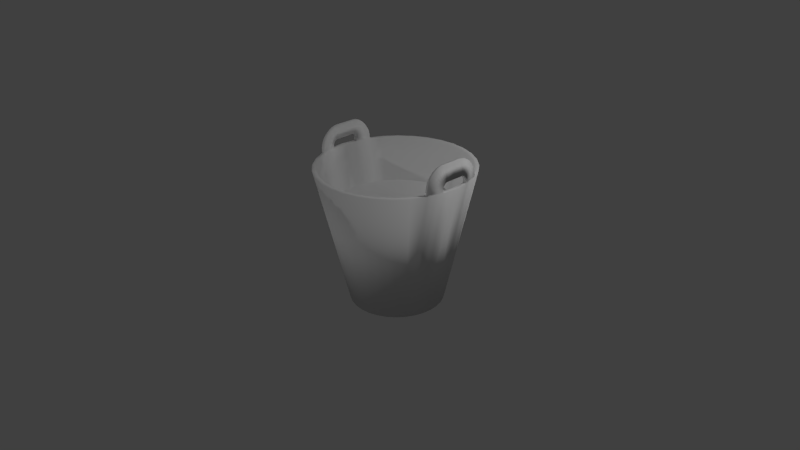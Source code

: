 # Source: BaldeAreia.blend  (saved by Blender 2.68.0; exported with 4.5.12 LTS)
import bpy
from mathutils import Matrix  # noqa: F401  (used for matrix-valued properties, if any)

bpy.ops.wm.read_factory_settings(use_empty=True)
scene = bpy.context.scene
scene.name = 'Scene'

# ---- collections
col_collection_1 = bpy.data.collections.new('Collection 1'); scene.collection.children.link(col_collection_1)

# ---- materials (node trees are filled in below, after node groups)
mat_material = bpy.data.materials.new('Material')
mat_material.alpha_threshold = 0.0
mat_material.use_transparent_shadow = False
mat_material.roughness = 0.5
mat_material.specular_intensity = 0.1354
mat_material.line_color = (0.0, 0.0, 0.0, 1.0)

# ---- material node trees

# ---- world
world_world = bpy.data.worlds.new('World'); scene.world = world_world
world_world.color = (0.05088, 0.05088, 0.05088)
world_world.use_sun_shadow = False
world_world.sun_shadow_jitter_overblur = 0.0
world_world.cycles.sampling_method = 'MANUAL'
world_world.cycles.sample_map_resolution = 256

# ---- cameras
cam_camera = bpy.data.cameras.new('Camera')
cam_camera.clip_end = 100.0
cam_camera.lens = 35.0
cam_camera.sensor_width = 32.0
cam_camera.sensor_height = 18.0
cam_camera.ortho_scale = 7.314
cam_camera.dof.focus_distance = 0.0
cam_camera.dof.aperture_fstop = 128.0

# ---- lights
light_lamp_002 = bpy.data.lights.new('Lamp.002', 'POINT')
light_lamp_002.transmission_factor = 0.0
light_lamp_002.cutoff_distance = 30.0
light_lamp_002.energy = 100.0
light_lamp_002.shadow_buffer_clip_start = 1.001
light_lamp_002.shadow_soft_size = 0.1
light_lamp_002.shadow_maximum_resolution = 0.006
light_lamp_002.use_absolute_resolution = True
light_lamp_002.cycles.use_multiple_importance_sampling = False
light_lamp_001 = bpy.data.lights.new('Lamp.001', 'POINT')
light_lamp_001.transmission_factor = 0.0
light_lamp_001.cutoff_distance = 30.0
light_lamp_001.energy = 100.0
light_lamp_001.shadow_buffer_clip_start = 1.001
light_lamp_001.shadow_soft_size = 0.1
light_lamp_001.shadow_maximum_resolution = 0.006
light_lamp_001.use_absolute_resolution = True
light_lamp_001.cycles.use_multiple_importance_sampling = False
light_lamp = bpy.data.lights.new('Lamp', 'POINT')
light_lamp.transmission_factor = 0.0
light_lamp.cutoff_distance = 30.0
light_lamp.energy = 100.0
light_lamp.shadow_buffer_clip_start = 1.001
light_lamp.shadow_soft_size = 0.1
light_lamp.shadow_maximum_resolution = 0.006
light_lamp.use_absolute_resolution = True
light_lamp.cycles.use_multiple_importance_sampling = False

# ---- meshes
me_cube_002 = bpy.data.meshes.new('Cube.002')
me_cube_002.from_pydata([(-0.4129, -0.6025, 2.206), (-0.4129, 0.6025, 2.206), (0.4129, 0.6025, 2.206), (0.4129, -0.6025, 2.206), (-0.5332, -0.2594, 2.206), (-0.5332, 0.2594, 2.206), (0.5332, 0.2594, 2.206), (0.5332, -0.2594, 2.206), (-0.1777, 0.7781, 2.206), (0.1777, 0.7781, 2.206), (0.1777, -0.7781, 2.206), (-0.1777, -0.7781, 2.206), (0.1098, -0.1602, 2.206), (-0.1098, -0.1602, 2.206), (0.1098, 0.1602, 2.206), (-0.1098, 0.1602, 2.206), (0.0, 0.82, 2.206), (0.0, -0.82, 2.206), (0.0, -0.1602, 2.206), (0.0, 0.1602, 2.206), (-0.5619, 0.0, 2.206), (0.5619, 0.0, 2.206), (0.1098, 0.0, 2.206), (-0.1098, 1.49e-08, 2.206), (0.0, 0.0, 2.206), (-0.3966, 0.5788, 2.006), (-0.3966, -0.5788, 2.006), (0.3966, 0.5788, 2.006), (0.3966, -0.5788, 2.006), (-0.498, -0.2422, 1.948), (-0.498, 0.2422, 1.948), (0.498, 0.2422, 1.948), (0.498, -0.2422, 1.948), (-0.1672, 0.732, 2.006), (0.1672, 0.732, 2.006), (0.1672, -0.732, 2.006), (-0.1672, -0.732, 2.006), (0.0, 0.7685, 2.006), (0.0, -0.7685, 2.006), (-0.5231, -1.144e-09, 1.948), (0.5231, 1.144e-09, 1.948)], [], [(15, 8, 1, 5), (11, 13, 4, 0), (23, 15, 5, 20), (6, 2, 9, 14), (19, 16, 8, 15), (3, 7, 12, 10), (17, 18, 13, 11), (21, 6, 14, 22), (24, 19, 15, 23), (14, 9, 16, 19), (10, 12, 18, 17), (22, 14, 19, 24), (13, 23, 20, 4), (7, 21, 22, 12), (18, 24, 23, 13), (12, 22, 24, 18), (5, 1, 25, 30), (9, 2, 27, 34), (7, 3, 28, 32), (11, 0, 26, 36), (0, 4, 29, 26), (20, 5, 30, 39), (2, 6, 31, 27), (21, 7, 32, 40), (1, 8, 33, 25), (16, 9, 34, 37), (3, 10, 35, 28), (17, 11, 36, 38), (8, 16, 37, 33), (10, 17, 38, 35), (4, 20, 39, 29), (6, 21, 40, 31)])
_uv = me_cube_002.uv_layers.new(name='UV_BalancaBalde')
_uv.uv.foreach_set('vector', [0.2745, 0.6474, 0.3895, 0.663, 0.3577, 0.7289, 0.2943, 0.7639, 0.1004, 0.6709, 0.215, 0.649, 0.198, 0.7665, 0.1338, 0.735, 0.2447, 0.6482, 0.2745, 0.6474, 0.2943, 0.7639, 0.2463, 0.7732, 0.2907, 0.4691, 0.3548, 0.5006, 0.3883, 0.5647, 0.2737, 0.5866, 0.2741, 0.617, 0.3966, 0.6137, 0.3895, 0.663, 0.2745, 0.6474, 0.131, 0.5067, 0.1944, 0.4717, 0.2142, 0.5883, 0.09923, 0.5726, 0.09205, 0.622, 0.2146, 0.6186, 0.215, 0.649, 0.1004, 0.6709, 0.2424, 0.4625, 0.2907, 0.4691, 0.2737, 0.5866, 0.244, 0.5875, 0.2443, 0.6178, 0.2741, 0.617, 0.2745, 0.6474, 0.2447, 0.6482, 0.2737, 0.5866, 0.3883, 0.5647, 0.3966, 0.6137, 0.2741, 0.617, 0.09923, 0.5726, 0.2142, 0.5883, 0.2146, 0.6186, 0.09205, 0.622, 0.244, 0.5875, 0.2737, 0.5866, 0.2741, 0.617, 0.2443, 0.6178, 0.215, 0.649, 0.2447, 0.6482, 0.2463, 0.7732, 0.198, 0.7665, 0.1944, 0.4717, 0.2424, 0.4625, 0.244, 0.5875, 0.2142, 0.5883, 0.2146, 0.6186, 0.2443, 0.6178, 0.2447, 0.6482, 0.215, 0.649, 0.2142, 0.5883, 0.244, 0.5875, 0.2443, 0.6178, 0.2146, 0.6186, 0.2963, 0.4973, 0.3512, 0.5377, 0.3263, 0.5622, 0.2805, 0.5452, 0.3726, 0.6645, 0.3432, 0.7144, 0.3199, 0.687, 0.3425, 0.6519, 0.1879, 0.7447, 0.1338, 0.702, 0.1592, 0.6773, 0.2048, 0.6975, 0.1118, 0.5762, 0.1414, 0.5272, 0.164, 0.5549, 0.1415, 0.5887, 0.1414, 0.5272, 0.1993, 0.4925, 0.2118, 0.5415, 0.164, 0.5549, 0.2481, 0.4857, 0.2963, 0.4973, 0.2805, 0.5452, 0.2461, 0.5391, 0.3432, 0.7144, 0.2857, 0.7504, 0.2729, 0.7015, 0.3199, 0.687, 0.2365, 0.7574, 0.1879, 0.7447, 0.2048, 0.6975, 0.2388, 0.7038, 0.3512, 0.5377, 0.3761, 0.5908, 0.3451, 0.5994, 0.3263, 0.5622, 0.3793, 0.6279, 0.3726, 0.6645, 0.3425, 0.6519, 0.3487, 0.6259, 0.1338, 0.702, 0.1086, 0.6491, 0.1394, 0.6402, 0.1592, 0.6773, 0.1052, 0.6123, 0.1118, 0.5762, 0.1415, 0.5887, 0.1355, 0.6141, 0.3761, 0.5908, 0.3793, 0.6279, 0.3487, 0.6259, 0.3451, 0.5994, 0.1086, 0.6491, 0.1052, 0.6123, 0.1355, 0.6141, 0.1394, 0.6402, 0.1993, 0.4925, 0.2481, 0.4857, 0.2461, 0.5391, 0.2118, 0.5415, 0.2857, 0.7504, 0.2365, 0.7574, 0.2388, 0.7038, 0.2729, 0.7015])
me_cube_002.materials.append(mat_material)
me_cube_002.use_remesh_preserve_volume = False
me_cube_002.use_remesh_preserve_attributes = False
me_cube_002.use_mirror_vertex_groups = False
me_cube_002.update()
me_cube_001 = bpy.data.meshes.new('Cube.001')
me_cube_001.from_pydata([(-0.6256, -0.2133, 3.708), (-0.6646, -0.1492, 3.392), (-0.07282, -0.5892, 0.01904), (-0.1262, -0.9808, 3.189), (-0.1501, -0.555, 0.01904), (-0.2548, -0.9239, 3.189), (-0.2212, -0.4995, 0.01904), (-0.3732, -0.8315, 3.189), (-0.2836, -0.4248, 0.01904), (-0.4771, -0.7071, 3.189), (-0.3348, -0.3337, 0.01904), (-0.5623, -0.5556, 3.189), (-0.3728, -0.2299, 0.01904), (-0.6256, -0.3827, 3.189), (-0.3963, -0.1172, 0.01904), (-0.6646, -0.1951, 3.189), (-0.5911, -0.2062, 3.673), (-0.628, -0.1455, 3.374), (-0.628, -0.1529, 3.363), (-0.5911, -0.2416, 3.639), (-0.6646, -0.1582, 3.38), (-0.6256, -0.252, 3.671), (-0.6256, -0.2969, 3.607), (-0.6646, -0.1764, 3.349), (-0.5911, -0.2835, 3.578), (-0.628, -0.1695, 3.335), (-0.628, -0.1777, 3.313), (-0.5911, -0.3135, 3.518), (-0.6646, -0.1858, 3.325), (-0.6256, -0.3295, 3.542), (-0.6256, -0.3548, 3.469), (-0.1189, -0.9273, 3.189), (-0.2404, -0.8735, 3.189), (-0.3525, -0.7861, 3.189), (-0.4506, -0.6685, 3.189), (-0.5312, -0.5253, 3.189), (-0.5911, -0.3618, 3.189), (-0.628, -0.1844, 3.189), (-0.6646, -0.1924, 3.3), (-0.5911, -0.3368, 3.45), (-0.628, -0.1832, 3.291), (-0.628, -0.1854, 3.272), (-0.5911, -0.352, 3.381), (-0.6646, -0.1954, 3.279), (-0.6256, -0.3717, 3.394), (-0.6256, -0.3811, 3.313), (-0.6256, -0.1294, 3.742), (-0.6646, -0.1294, 3.406), (-0.5911, -0.1294, 3.705), (-0.628, -0.1294, 3.387), (-0.628, -0.1386, 3.381), (-0.5911, -0.1694, 3.694), (-0.6646, -0.1404, 3.4), (-0.6256, -0.173, 3.731), (-0.06469, -0.5295, 0.06339), (-0.1341, -0.4988, 0.06339), (-0.1981, -0.4489, 0.06339), (-0.2541, -0.3817, 0.06339), (-0.3001, -0.2999, 0.06339), (-0.3343, -0.2066, 0.06339), (-0.3554, -0.1053, 0.06339), (-0.6646, -0.1964, 3.255), (-0.5911, -0.3606, 3.307), (-0.628, -0.1859, 3.252), (-0.628, -0.1844, 3.234), (-0.5911, -0.3618, 3.234), (-0.6646, -0.1951, 3.234), (-0.6256, -0.3827, 3.234), (0.6406, -0.2133, 3.708), (0.6796, -0.1492, 3.392), (0.007487, -0.6007, 0.01904), (0.007487, -1.0, 3.189), (0.0878, -0.5892, 0.01904), (0.1412, -0.9808, 3.189), (0.165, -0.555, 0.01904), (0.2697, -0.9239, 3.189), (0.2362, -0.4995, 0.01904), (0.3882, -0.8315, 3.189), (0.2986, -0.4248, 0.01904), (0.4921, -0.7071, 3.189), (0.3498, -0.3337, 0.01904), (0.5773, -0.5556, 3.189), (0.3878, -0.2299, 0.01904), (0.6406, -0.3827, 3.189), (0.4112, -0.1172, 0.01904), (0.6796, -0.1951, 3.189), (0.6061, -0.2062, 3.673), (0.6429, -0.1455, 3.374), (0.6429, -0.1529, 3.363), (0.6061, -0.2416, 3.639), (0.6796, -0.1582, 3.38), (0.6406, -0.252, 3.671), (0.6406, -0.2969, 3.607), (0.6796, -0.1764, 3.349), (0.6061, -0.2835, 3.578), (0.6429, -0.1695, 3.335), (0.6429, -0.1777, 3.313), (0.6061, -0.3135, 3.518), (0.6796, -0.1858, 3.325), (0.6406, -0.3295, 3.542), (0.6406, -0.3548, 3.469), (0.007487, -0.9454, 3.189), (0.1339, -0.9273, 3.189), (0.2554, -0.8735, 3.189), (0.3674, -0.7861, 3.189), (0.4656, -0.6685, 3.189), (0.5462, -0.5253, 3.189), (0.6061, -0.3618, 3.189), (0.6429, -0.1844, 3.189), (0.6796, -0.1924, 3.3), (0.6061, -0.3368, 3.45), (0.6429, -0.1832, 3.291), (0.6429, -0.1854, 3.272), (0.6061, -0.352, 3.381), (0.6796, -0.1954, 3.279), (0.6406, -0.3717, 3.394), (0.6406, -0.3811, 3.313), (0.6406, -0.1294, 3.742), (0.6796, -0.1294, 3.406), (0.6061, -0.1294, 3.705), (0.6429, -0.1294, 3.387), (0.6429, -0.1386, 3.381), (0.6061, -0.1694, 3.694), (0.6796, -0.1404, 3.4), (0.6406, -0.173, 3.731), (0.007487, -0.5399, 0.06339), (0.07966, -0.5295, 0.06339), (0.1491, -0.4988, 0.06339), (0.213, -0.4489, 0.06339), (0.2691, -0.3817, 0.06339), (0.3151, -0.2999, 0.06339), (0.3493, -0.2066, 0.06339), (0.3703, -0.1053, 0.06339), (0.6796, -0.1964, 3.255), (0.6061, -0.3606, 3.307), (0.6429, -0.1859, 3.252), (0.6429, -0.1844, 3.234), (0.6061, -0.3618, 3.234), (0.6796, -0.1951, 3.234), (0.6406, -0.3827, 3.234), (-0.6256, 0.2133, 3.708), (-0.6646, 0.1492, 3.392), (-0.07282, 0.5892, 0.01904), (-0.1262, 0.9808, 3.189), (-0.1501, 0.555, 0.01904), (-0.2548, 0.9239, 3.189), (-0.2212, 0.4995, 0.01904), (-0.3732, 0.8315, 3.189), (-0.2836, 0.4248, 0.01904), (-0.4771, 0.7071, 3.189), (-0.3348, 0.3337, 0.01904), (-0.5623, 0.5556, 3.189), (-0.3728, 0.2299, 0.01904), (-0.6256, 0.3827, 3.189), (-0.3963, 0.1172, 0.01904), (-0.6646, 0.1951, 3.189), (-0.4042, 0.0, 0.01904), (-0.6778, 0.0, 3.189), (-0.5911, 0.2062, 3.673), (-0.628, 0.1455, 3.374), (-0.628, 0.1529, 3.363), (-0.5911, 0.2416, 3.639), (-0.6646, 0.1582, 3.38), (-0.6256, 0.252, 3.671), (-0.6256, 0.2969, 3.607), (-0.6646, 0.1764, 3.349), (-0.5911, 0.2835, 3.578), (-0.628, 0.1695, 3.335), (-0.628, 0.1777, 3.313), (-0.5911, 0.3135, 3.518), (-0.6646, 0.1858, 3.325), (-0.6256, 0.3295, 3.542), (-0.6256, 0.3548, 3.469), (-0.1189, 0.9273, 3.189), (-0.2404, 0.8735, 3.189), (-0.3525, 0.7861, 3.189), (-0.4506, 0.6685, 3.189), (-0.5312, 0.5253, 3.189), (-0.5911, 0.3618, 3.189), (-0.628, 0.1844, 3.189), (-0.6404, 0.0, 3.189), (-0.6646, 0.1924, 3.3), (-0.5911, 0.3368, 3.45), (-0.628, 0.1832, 3.291), (-0.628, 0.1854, 3.272), (-0.5911, 0.352, 3.381), (-0.6646, 0.1954, 3.279), (-0.6256, 0.3717, 3.394), (-0.6256, 0.3811, 3.313), (-0.6279, 0.0, 3.387), (-0.5911, 0.0, 3.705), (-0.6646, 0.0, 3.406), (-0.6256, 0.0, 3.742), (-0.6256, 0.1294, 3.742), (-0.6646, 0.1294, 3.406), (-0.5911, 0.1294, 3.705), (-0.628, 0.1294, 3.387), (-0.628, 0.1386, 3.381), (-0.5911, 0.1694, 3.694), (-0.6646, 0.1404, 3.4), (-0.6256, 0.173, 3.731), (-0.06469, 0.5295, 0.06339), (-0.1341, 0.4988, 0.06339), (-0.1981, 0.4489, 0.06339), (-0.2541, 0.3817, 0.06339), (-0.3001, 0.2999, 0.06339), (-0.3343, 0.2066, 0.06339), (-0.3554, 0.1053, 0.06339), (-0.3625, 0.0, 0.06339), (-0.6646, 0.1964, 3.255), (-0.5911, 0.3606, 3.307), (-0.628, 0.1859, 3.252), (-0.628, 0.1844, 3.234), (-0.5911, 0.3618, 3.234), (-0.6646, 0.1951, 3.234), (-0.6256, 0.3827, 3.234), (0.007487, 0.0, 0.01904), (0.007487, 0.0, 0.06339), (0.6406, 0.2133, 3.708), (0.6796, 0.1492, 3.392), (0.007487, 0.6007, 0.01904), (0.007487, 1.0, 3.189), (0.0878, 0.5892, 0.01904), (0.1412, 0.9808, 3.189), (0.165, 0.555, 0.01904), (0.2697, 0.9239, 3.189), (0.2362, 0.4995, 0.01904), (0.3882, 0.8315, 3.189), (0.2986, 0.4248, 0.01904), (0.4921, 0.7071, 3.189), (0.3498, 0.3337, 0.01904), (0.5773, 0.5556, 3.189), (0.3878, 0.2299, 0.01904), (0.6406, 0.3827, 3.189), (0.4112, 0.1172, 0.01904), (0.6796, 0.1951, 3.189), (0.4191, 0.0, 0.01904), (0.6928, 0.0, 3.189), (0.6061, 0.2062, 3.673), (0.6429, 0.1455, 3.374), (0.6429, 0.1529, 3.363), (0.6061, 0.2416, 3.639), (0.6796, 0.1582, 3.38), (0.6406, 0.252, 3.671), (0.6406, 0.2969, 3.607), (0.6796, 0.1764, 3.349), (0.6061, 0.2835, 3.578), (0.6429, 0.1695, 3.335), (0.6429, 0.1777, 3.313), (0.6061, 0.3135, 3.518), (0.6796, 0.1858, 3.325), (0.6406, 0.3295, 3.542), (0.6406, 0.3548, 3.469), (0.007487, 0.9454, 3.189), (0.1339, 0.9273, 3.189), (0.2554, 0.8735, 3.189), (0.3674, 0.7861, 3.189), (0.4656, 0.6685, 3.189), (0.5462, 0.5253, 3.189), (0.6061, 0.3618, 3.189), (0.6429, 0.1844, 3.189), (0.6554, 0.0, 3.189), (0.6796, 0.1924, 3.3), (0.6061, 0.3368, 3.45), (0.6429, 0.1832, 3.291), (0.6429, 0.1854, 3.272), (0.6061, 0.352, 3.381), (0.6796, 0.1954, 3.279), (0.6406, 0.3717, 3.394), (0.6406, 0.3811, 3.313), (0.6429, 0.0, 3.387), (0.6061, 0.0, 3.705), (0.6796, 0.0, 3.406), (0.6406, 0.0, 3.742), (0.6406, 0.1294, 3.742), (0.6796, 0.1294, 3.406), (0.6061, 0.1294, 3.705), (0.6429, 0.1294, 3.387), (0.6429, 0.1386, 3.381), (0.6061, 0.1694, 3.694), (0.6796, 0.1404, 3.4), (0.6406, 0.173, 3.731), (0.007487, 0.5399, 0.06339), (0.07966, 0.5295, 0.06339), (0.1491, 0.4988, 0.06339), (0.213, 0.4489, 0.06339), (0.2691, 0.3817, 0.06339), (0.3151, 0.2999, 0.06339), (0.3493, 0.2066, 0.06339), (0.3703, 0.1053, 0.06339), (0.3774, 0.0, 0.06339), (0.6796, 0.1964, 3.255), (0.6061, 0.3606, 3.307), (0.6429, 0.1859, 3.252), (0.6429, 0.1844, 3.234), (0.6061, 0.3618, 3.234), (0.6796, 0.1951, 3.234), (0.6406, 0.3827, 3.234)], [], [(36, 37, 64, 65), (7, 5, 32, 33), (51, 50, 49, 48), (52, 53, 46, 47), (13, 11, 35, 36), (5, 3, 31, 32), (50, 52, 47, 49), (216, 70, 2), (48, 49, 189, 190), (70, 71, 3, 2), (216, 2, 4), (0, 16, 51, 53), (2, 3, 5, 4), (216, 4, 6), (4, 5, 7, 6), (216, 6, 8), (11, 9, 34, 35), (6, 7, 9, 8), (216, 8, 10), (8, 9, 11, 10), (216, 10, 12), (3, 71, 101, 31), (10, 11, 13, 12), (216, 12, 14), (17, 1, 52, 50), (12, 13, 15, 14), (216, 14, 156), (14, 15, 157, 156), (1, 0, 53, 52), (53, 51, 48, 46), (19, 18, 17, 16), (157, 15, 37, 180), (20, 21, 0, 1), (18, 20, 1, 17), (16, 17, 50, 51), (22, 24, 19, 21), (9, 7, 33, 34), (25, 23, 20, 18), (23, 22, 21, 20), (21, 19, 16, 0), (27, 26, 25, 24), (28, 29, 22, 23), (26, 28, 23, 25), (24, 25, 18, 19), (30, 39, 27, 29), (40, 38, 28, 26), (38, 30, 29, 28), (29, 27, 24, 22), (36, 35, 58, 59), (37, 36, 59, 60), (180, 37, 60, 208), (42, 41, 40, 39), (43, 44, 30, 38), (41, 43, 38, 40), (39, 40, 26, 27), (31, 101, 125, 54), (45, 62, 42, 44), (32, 31, 54, 55), (63, 61, 43, 41), (33, 32, 55, 56), (61, 45, 44, 43), (34, 33, 56, 57), (44, 42, 39, 30), (35, 34, 57, 58), (46, 48, 190, 192), (49, 47, 191, 189), (47, 46, 192, 191), (217, 54, 125), (217, 55, 54), (217, 56, 55), (217, 57, 56), (217, 58, 57), (217, 59, 58), (217, 60, 59), (217, 208, 60), (65, 64, 63, 62), (66, 67, 45, 61), (64, 66, 61, 63), (62, 63, 41, 42), (13, 36, 65, 67), (37, 15, 66, 64), (15, 13, 67, 66), (67, 65, 62, 45), (107, 137, 136, 108), (77, 104, 103, 75), (122, 119, 120, 121), (123, 118, 117, 124), (83, 107, 106, 81), (75, 103, 102, 73), (121, 120, 118, 123), (216, 72, 70), (119, 271, 270, 120), (70, 72, 73, 71), (216, 74, 72), (68, 124, 122, 86), (72, 74, 75, 73), (216, 76, 74), (74, 76, 77, 75), (216, 78, 76), (81, 106, 105, 79), (76, 78, 79, 77), (216, 80, 78), (78, 80, 81, 79), (216, 82, 80), (73, 102, 101, 71), (80, 82, 83, 81), (216, 84, 82), (87, 121, 123, 69), (82, 84, 85, 83), (216, 236, 84), (84, 236, 237, 85), (69, 123, 124, 68), (124, 117, 119, 122), (89, 86, 87, 88), (237, 261, 108, 85), (90, 69, 68, 91), (88, 87, 69, 90), (86, 122, 121, 87), (92, 91, 89, 94), (79, 105, 104, 77), (95, 88, 90, 93), (93, 90, 91, 92), (91, 68, 86, 89), (97, 94, 95, 96), (98, 93, 92, 99), (96, 95, 93, 98), (94, 89, 88, 95), (100, 99, 97, 110), (111, 96, 98, 109), (109, 98, 99, 100), (99, 92, 94, 97), (107, 131, 130, 106), (108, 132, 131, 107), (261, 290, 132, 108), (113, 110, 111, 112), (114, 109, 100, 115), (112, 111, 109, 114), (110, 97, 96, 111), (102, 126, 125, 101), (116, 115, 113, 134), (103, 127, 126, 102), (135, 112, 114, 133), (104, 128, 127, 103), (133, 114, 115, 116), (105, 129, 128, 104), (115, 100, 110, 113), (106, 130, 129, 105), (117, 273, 271, 119), (120, 270, 272, 118), (118, 272, 273, 117), (217, 125, 126), (217, 126, 127), (217, 127, 128), (217, 128, 129), (217, 129, 130), (217, 130, 131), (217, 131, 132), (217, 132, 290), (137, 134, 135, 136), (138, 133, 116, 139), (136, 135, 133, 138), (134, 113, 112, 135), (83, 139, 137, 107), (108, 136, 138, 85), (85, 138, 139, 83), (139, 116, 134, 137), (178, 213, 212, 179), (147, 175, 174, 145), (198, 195, 196, 197), (199, 194, 193, 200), (153, 178, 177, 151), (145, 174, 173, 143), (197, 196, 194, 199), (216, 142, 220), (195, 190, 189, 196), (220, 142, 143, 221), (216, 144, 142), (140, 200, 198, 158), (142, 144, 145, 143), (216, 146, 144), (144, 146, 147, 145), (216, 148, 146), (151, 177, 176, 149), (146, 148, 149, 147), (216, 150, 148), (148, 150, 151, 149), (216, 152, 150), (143, 173, 253, 221), (150, 152, 153, 151), (216, 154, 152), (159, 197, 199, 141), (152, 154, 155, 153), (216, 156, 154), (154, 156, 157, 155), (141, 199, 200, 140), (200, 193, 195, 198), (161, 158, 159, 160), (157, 180, 179, 155), (162, 141, 140, 163), (160, 159, 141, 162), (158, 198, 197, 159), (164, 163, 161, 166), (149, 176, 175, 147), (167, 160, 162, 165), (165, 162, 163, 164), (163, 140, 158, 161), (169, 166, 167, 168), (170, 165, 164, 171), (168, 167, 165, 170), (166, 161, 160, 167), (172, 171, 169, 182), (183, 168, 170, 181), (181, 170, 171, 172), (171, 164, 166, 169), (178, 206, 205, 177), (179, 207, 206, 178), (180, 208, 207, 179), (185, 182, 183, 184), (186, 181, 172, 187), (184, 183, 181, 186), (182, 169, 168, 183), (173, 201, 282, 253), (188, 187, 185, 210), (174, 202, 201, 173), (211, 184, 186, 209), (175, 203, 202, 174), (209, 186, 187, 188), (176, 204, 203, 175), (187, 172, 182, 185), (177, 205, 204, 176), (193, 192, 190, 195), (196, 189, 191, 194), (194, 191, 192, 193), (217, 282, 201), (217, 201, 202), (217, 202, 203), (217, 203, 204), (217, 204, 205), (217, 205, 206), (217, 206, 207), (217, 207, 208), (213, 210, 211, 212), (214, 209, 188, 215), (212, 211, 209, 214), (210, 185, 184, 211), (153, 215, 213, 178), (179, 212, 214, 155), (155, 214, 215, 153), (215, 188, 210, 213), (259, 260, 294, 295), (227, 225, 255, 256), (279, 278, 277, 276), (280, 281, 274, 275), (233, 231, 258, 259), (225, 223, 254, 255), (278, 280, 275, 277), (216, 220, 222), (276, 277, 270, 271), (220, 221, 223, 222), (216, 222, 224), (218, 238, 279, 281), (222, 223, 225, 224), (216, 224, 226), (224, 225, 227, 226), (216, 226, 228), (231, 229, 257, 258), (226, 227, 229, 228), (216, 228, 230), (228, 229, 231, 230), (216, 230, 232), (223, 221, 253, 254), (230, 231, 233, 232), (216, 232, 234), (239, 219, 280, 278), (232, 233, 235, 234), (216, 234, 236), (234, 235, 237, 236), (219, 218, 281, 280), (281, 279, 276, 274), (241, 240, 239, 238), (237, 235, 260, 261), (242, 243, 218, 219), (240, 242, 219, 239), (238, 239, 278, 279), (244, 246, 241, 243), (229, 227, 256, 257), (247, 245, 242, 240), (245, 244, 243, 242), (243, 241, 238, 218), (249, 248, 247, 246), (250, 251, 244, 245), (248, 250, 245, 247), (246, 247, 240, 241), (252, 263, 249, 251), (264, 262, 250, 248), (262, 252, 251, 250), (251, 249, 246, 244), (259, 258, 287, 288), (260, 259, 288, 289), (261, 260, 289, 290), (266, 265, 264, 263), (267, 268, 252, 262), (265, 267, 262, 264), (263, 264, 248, 249), (254, 253, 282, 283), (269, 292, 266, 268), (255, 254, 283, 284), (293, 291, 267, 265), (256, 255, 284, 285), (291, 269, 268, 267), (257, 256, 285, 286), (268, 266, 263, 252), (258, 257, 286, 287), (274, 276, 271, 273), (277, 275, 272, 270), (275, 274, 273, 272), (217, 283, 282), (217, 284, 283), (217, 285, 284), (217, 286, 285), (217, 287, 286), (217, 288, 287), (217, 289, 288), (217, 290, 289), (295, 294, 293, 292), (296, 297, 269, 291), (294, 296, 291, 293), (292, 293, 265, 266), (233, 259, 295, 297), (260, 235, 296, 294), (235, 233, 297, 296), (297, 295, 292, 269)])
me_cube_001.polygons.foreach_set('use_smooth', [True] * 332)
_uv = me_cube_001.uv_layers.new(name='UV_BalancaBalde')
_uv.uv.foreach_set('vector', [0.7856, 0.4281, 0.7385, 0.4312, 0.7381, 0.4251, 0.7852, 0.422, 0.06332, 0.3854, 0.08955, 0.3714, 0.09271, 0.379, 0.06792, 0.3923, 0.7332, 0.3611, 0.7253, 0.4055, 0.723, 0.4048, 0.723, 0.3597, 0.6555, 0.4071, 0.6476, 0.3601, 0.6582, 0.3587, 0.6582, 0.4064, 0.007461, 0.4535, 0.02148, 0.4273, 0.02836, 0.4319, 0.01511, 0.4567, 0.08955, 0.3714, 0.118, 0.3628, 0.1196, 0.3709, 0.09271, 0.379, 0.3837, 0.3871, 0.3832, 0.3731, 0.3866, 0.373, 0.3866, 0.387, 0.178, 0.1381, 0.178, 0.01883, 0.1547, 0.02112, 0.723, 0.3597, 0.723, 0.4048, 0.69, 0.4048, 0.69, 0.3597, 0.4904, 0.001475, 0.4895, 0.3537, 0.46, 0.3539, 0.4609, 0.001659, 0.178, 0.1381, 0.1547, 0.02112, 0.1323, 0.02791, 0.4819, 0.3748, 0.4801, 0.3887, 0.4702, 0.3875, 0.4711, 0.3735, 0.4609, 0.001659, 0.46, 0.3539, 0.4305, 0.3541, 0.4315, 0.001843, 0.178, 0.1381, 0.1323, 0.02791, 0.1117, 0.03893, 0.4315, 0.001843, 0.4305, 0.3541, 0.401, 0.3543, 0.402, 0.002027, 0.178, 0.1381, 0.1117, 0.03893, 0.09363, 0.05377, 0.02148, 0.4273, 0.04034, 0.4043, 0.04619, 0.4101, 0.02836, 0.4319, 0.402, 0.002027, 0.401, 0.3543, 0.3715, 0.3545, 0.3726, 0.002212, 0.178, 0.1381, 0.09363, 0.05377, 0.07879, 0.07185, 0.3726, 0.002212, 0.3715, 0.3545, 0.342, 0.3547, 0.3431, 0.002396, 0.178, 0.1381, 0.07879, 0.07185, 0.06777, 0.09247, 0.118, 0.3628, 0.1476, 0.3599, 0.1476, 0.3681, 0.1196, 0.3709, 0.3431, 0.002396, 0.342, 0.3547, 0.3125, 0.3548, 0.3137, 0.00258, 0.178, 0.1381, 0.06777, 0.09247, 0.06098, 0.1148, 0.3813, 0.3873, 0.3802, 0.3734, 0.3832, 0.3731, 0.3837, 0.3871, 0.3137, 0.00258, 0.3125, 0.3548, 0.2755, 0.3551, 0.2767, 0.002811, 0.178, 0.1381, 0.06098, 0.1148, 0.05869, 0.1381, 0.2767, 0.002811, 0.2755, 0.3551, 0.246, 0.3553, 0.2473, 0.002995, 0.6533, 0.4082, 0.6377, 0.3631, 0.6476, 0.3601, 0.6555, 0.4071, 0.4711, 0.3735, 0.4702, 0.3875, 0.4598, 0.3869, 0.4598, 0.3729, 0.7517, 0.3683, 0.7291, 0.4079, 0.7271, 0.4065, 0.7426, 0.3639, 0.1476, 0.3603, 0.1772, 0.3632, 0.1756, 0.3713, 0.1476, 0.3685, 0.6511, 0.4098, 0.6282, 0.3679, 0.6377, 0.3631, 0.6533, 0.4082, 0.3785, 0.3877, 0.3769, 0.3737, 0.3802, 0.3734, 0.3813, 0.3873, 0.7426, 0.3639, 0.7271, 0.4065, 0.7253, 0.4055, 0.7332, 0.3611, 0.5072, 0.3806, 0.5036, 0.3941, 0.4902, 0.3906, 0.493, 0.3769, 0.04034, 0.4043, 0.06332, 0.3854, 0.06792, 0.3923, 0.04619, 0.4101, 0.3717, 0.3885, 0.3696, 0.3746, 0.3769, 0.3737, 0.3785, 0.3877, 0.6465, 0.4137, 0.617, 0.3763, 0.6282, 0.3679, 0.6511, 0.4098, 0.493, 0.3769, 0.4902, 0.3906, 0.4801, 0.3887, 0.4819, 0.3748, 0.7706, 0.3841, 0.7356, 0.4144, 0.7334, 0.4116, 0.7627, 0.3762, 0.6441, 0.4169, 0.6088, 0.3849, 0.617, 0.3763, 0.6465, 0.4137, 0.3675, 0.3892, 0.3648, 0.3754, 0.3696, 0.3746, 0.3717, 0.3885, 0.7627, 0.3762, 0.7334, 0.4116, 0.7291, 0.4079, 0.7517, 0.3683, 0.5305, 0.3892, 0.5251, 0.4021, 0.5146, 0.3978, 0.5191, 0.3845, 0.3636, 0.39, 0.3603, 0.3762, 0.3648, 0.3754, 0.3675, 0.3892, 0.6424, 0.4202, 0.6022, 0.3945, 0.6088, 0.3849, 0.6441, 0.4169, 0.5191, 0.3845, 0.5146, 0.3978, 0.5036, 0.3941, 0.5072, 0.3806, 0.184, 0.3491, 0.1543, 0.3491, 0.1552, 0.005343, 0.185, 0.005338, 0.2192, 0.3491, 0.184, 0.3491, 0.185, 0.005338, 0.2202, 0.005333, 0.249, 0.3491, 0.2192, 0.3491, 0.2202, 0.005333, 0.2499, 0.005328, 0.7814, 0.4022, 0.7379, 0.4199, 0.7372, 0.4174, 0.777, 0.3931, 0.6415, 0.4231, 0.5976, 0.4044, 0.6022, 0.3945, 0.6424, 0.4202, 0.3605, 0.3907, 0.3567, 0.377, 0.3603, 0.3762, 0.3636, 0.39, 0.777, 0.3931, 0.7372, 0.4174, 0.7356, 0.4144, 0.7706, 0.3841, 0.03534, 0.3492, 0.0056, 0.3492, 0.006505, 0.005367, 0.03625, 0.005362, 0.5512, 0.4001, 0.544, 0.4121, 0.5346, 0.4067, 0.5409, 0.3942, 0.06508, 0.3491, 0.03534, 0.3492, 0.03625, 0.005362, 0.066, 0.005358, 0.3572, 0.3915, 0.3529, 0.378, 0.3567, 0.377, 0.3605, 0.3907, 0.09482, 0.3491, 0.06508, 0.3491, 0.066, 0.005358, 0.09575, 0.005353, 0.641, 0.4263, 0.5946, 0.4152, 0.5976, 0.4044, 0.6415, 0.4231, 0.1246, 0.3491, 0.09482, 0.3491, 0.09575, 0.005353, 0.1255, 0.005348, 0.5409, 0.3942, 0.5346, 0.4067, 0.5251, 0.4021, 0.5305, 0.3892, 0.1543, 0.3491, 0.1246, 0.3491, 0.1255, 0.005348, 0.1552, 0.005343, 0.4598, 0.3729, 0.4598, 0.3869, 0.4266, 0.3869, 0.4266, 0.3729, 0.3866, 0.387, 0.3866, 0.373, 0.4251, 0.373, 0.4251, 0.387, 0.6582, 0.4064, 0.6582, 0.3587, 0.6897, 0.3587, 0.6897, 0.4064, 0.178, 0.1381, 0.1571, 0.03297, 0.178, 0.03091, 0.178, 0.1381, 0.1369, 0.03907, 0.1571, 0.03297, 0.178, 0.1381, 0.1184, 0.04898, 0.1369, 0.03907, 0.178, 0.1381, 0.1022, 0.06231, 0.1184, 0.04898, 0.178, 0.1381, 0.08884, 0.07856, 0.1022, 0.06231, 0.178, 0.1381, 0.07893, 0.09709, 0.08884, 0.07856, 0.178, 0.1381, 0.07283, 0.1172, 0.07893, 0.09709, 0.178, 0.1381, 0.07077, 0.1381, 0.07283, 0.1172, 0.7852, 0.422, 0.7381, 0.4251, 0.7383, 0.4226, 0.7842, 0.4121, 0.6411, 0.4292, 0.5935, 0.4259, 0.5946, 0.4152, 0.641, 0.4263, 0.3544, 0.3924, 0.3496, 0.379, 0.3529, 0.378, 0.3572, 0.3915, 0.7842, 0.4121, 0.7383, 0.4226, 0.7379, 0.4199, 0.7814, 0.4022, 0.566, 0.41, 0.5581, 0.4216, 0.5528, 0.418, 0.5607, 0.4064, 0.3473, 0.3943, 0.3425, 0.3809, 0.3496, 0.379, 0.3544, 0.3924, 0.6407, 0.4353, 0.5931, 0.432, 0.5935, 0.4259, 0.6411, 0.4292, 0.5607, 0.4064, 0.5528, 0.418, 0.544, 0.4121, 0.5512, 0.4001, 0.5946, 0.4292, 0.595, 0.423, 0.642, 0.4261, 0.6415, 0.4324, 0.2319, 0.3854, 0.2273, 0.3923, 0.2025, 0.379, 0.2056, 0.3714, 0.6468, 0.3604, 0.657, 0.359, 0.657, 0.4053, 0.6547, 0.406, 0.7242, 0.4068, 0.7215, 0.4061, 0.7215, 0.3597, 0.7321, 0.3611, 0.2877, 0.4535, 0.2801, 0.4567, 0.2668, 0.4319, 0.2737, 0.4273, 0.2056, 0.3714, 0.2025, 0.379, 0.1756, 0.3709, 0.1772, 0.3628, 0.4666, 0.3871, 0.4638, 0.387, 0.4638, 0.373, 0.4672, 0.3731, 0.178, 0.1381, 0.2012, 0.02112, 0.178, 0.01883, 0.657, 0.359, 0.6899, 0.359, 0.6899, 0.4053, 0.657, 0.4053, 0.4904, 0.001475, 0.5199, 0.001291, 0.519, 0.3536, 0.4895, 0.3537, 0.178, 0.1381, 0.2236, 0.02791, 0.2012, 0.02112, 0.3705, 0.3746, 0.3813, 0.3733, 0.3822, 0.3873, 0.3724, 0.3885, 0.5199, 0.001291, 0.5493, 0.001107, 0.5485, 0.3534, 0.519, 0.3536, 0.178, 0.1381, 0.2442, 0.03893, 0.2236, 0.02791, 0.5493, 0.001107, 0.5788, 0.0009227, 0.578, 0.3532, 0.5485, 0.3534, 0.178, 0.1381, 0.2623, 0.05377, 0.2442, 0.03893, 0.2737, 0.4273, 0.2668, 0.4319, 0.249, 0.4101, 0.2548, 0.4043, 0.5788, 0.0009227, 0.6082, 0.0007386, 0.6076, 0.353, 0.578, 0.3532, 0.178, 0.1381, 0.2772, 0.07185, 0.2623, 0.05377, 0.6082, 0.0007386, 0.6377, 0.0005545, 0.6371, 0.3528, 0.6076, 0.353, 0.178, 0.1381, 0.2882, 0.09247, 0.2772, 0.07185, 0.1772, 0.3628, 0.1756, 0.3709, 0.1476, 0.3681, 0.1476, 0.3599, 0.6377, 0.0005545, 0.6671, 0.0003704, 0.6666, 0.3526, 0.6371, 0.3528, 0.178, 0.1381, 0.295, 0.1148, 0.2882, 0.09247, 0.469, 0.3873, 0.4666, 0.3871, 0.4672, 0.3731, 0.4701, 0.3734, 0.6671, 0.0003704, 0.7041, 0.0001394, 0.7036, 0.3524, 0.6666, 0.3526, 0.178, 0.1381, 0.2973, 0.1381, 0.295, 0.1148, 0.7041, 0.0001394, 0.7335, -4.477e-05, 0.7331, 0.3522, 0.7036, 0.3524, 0.7263, 0.4079, 0.7242, 0.4068, 0.7321, 0.3611, 0.742, 0.3641, 0.3813, 0.3733, 0.3926, 0.3727, 0.3926, 0.3868, 0.3822, 0.3873, 0.6283, 0.3678, 0.6374, 0.3633, 0.6529, 0.407, 0.651, 0.4084, 0.1478, 0.3606, 0.1478, 0.3689, 0.1199, 0.3717, 0.1182, 0.3636, 0.7286, 0.4094, 0.7263, 0.4079, 0.742, 0.3641, 0.7515, 0.3687, 0.4718, 0.3877, 0.469, 0.3873, 0.4701, 0.3734, 0.4734, 0.3737, 0.6374, 0.3633, 0.6468, 0.3604, 0.6547, 0.406, 0.6529, 0.407, 0.3452, 0.3805, 0.3595, 0.3767, 0.3622, 0.3905, 0.3489, 0.394, 0.2548, 0.4043, 0.249, 0.4101, 0.2273, 0.3923, 0.2319, 0.3854, 0.4786, 0.3885, 0.4718, 0.3877, 0.4734, 0.3737, 0.4807, 0.3746, 0.7331, 0.4132, 0.7286, 0.4094, 0.7515, 0.3687, 0.7626, 0.3769, 0.3595, 0.3767, 0.3705, 0.3746, 0.3724, 0.3885, 0.3622, 0.3905, 0.6095, 0.3841, 0.6174, 0.3759, 0.6466, 0.4123, 0.6444, 0.4152, 0.7355, 0.4163, 0.7331, 0.4132, 0.7626, 0.3769, 0.7709, 0.3852, 0.4828, 0.3892, 0.4786, 0.3885, 0.4807, 0.3746, 0.4855, 0.3754, 0.6174, 0.3759, 0.6283, 0.3678, 0.651, 0.4084, 0.6466, 0.4123, 0.3219, 0.3891, 0.3333, 0.3844, 0.3379, 0.3977, 0.3274, 0.402, 0.4868, 0.39, 0.4828, 0.3892, 0.4855, 0.3754, 0.49, 0.3762, 0.7373, 0.4195, 0.7355, 0.4163, 0.7709, 0.3852, 0.7775, 0.3945, 0.3333, 0.3844, 0.3452, 0.3805, 0.3489, 0.394, 0.3379, 0.3977, 0.8006, 0.349, 0.8018, 0.005239, 0.8315, 0.005235, 0.8304, 0.3489, 0.7654, 0.349, 0.7666, 0.005245, 0.8018, 0.005239, 0.8006, 0.349, 0.7357, 0.349, 0.7368, 0.00525, 0.7666, 0.005245, 0.7654, 0.349, 0.5988, 0.4026, 0.6032, 0.3932, 0.6428, 0.4182, 0.6421, 0.4208, 0.7382, 0.4223, 0.7373, 0.4195, 0.7775, 0.3945, 0.7821, 0.4042, 0.4898, 0.3907, 0.4868, 0.39, 0.49, 0.3762, 0.4936, 0.377, 0.6032, 0.3932, 0.6095, 0.3841, 0.6444, 0.4152, 0.6428, 0.4182, 0.9493, 0.3489, 0.9505, 0.005215, 0.9803, 0.005211, 0.979, 0.3489, 0.3013, 0.4, 0.3115, 0.3941, 0.3178, 0.4066, 0.3084, 0.412, 0.9196, 0.3489, 0.9208, 0.00522, 0.9505, 0.005215, 0.9493, 0.3489, 0.4931, 0.3915, 0.4898, 0.3907, 0.4936, 0.377, 0.4974, 0.378, 0.8898, 0.3489, 0.891, 0.005225, 0.9208, 0.00522, 0.9196, 0.3489, 0.7387, 0.4254, 0.7382, 0.4223, 0.7821, 0.4042, 0.785, 0.4146, 0.8601, 0.3489, 0.8613, 0.00523, 0.891, 0.005225, 0.8898, 0.3489, 0.3115, 0.3941, 0.3219, 0.3891, 0.3274, 0.402, 0.3178, 0.4066, 0.8304, 0.3489, 0.8315, 0.005235, 0.8613, 0.00523, 0.8601, 0.3489, 0.3926, 0.3727, 0.4258, 0.3727, 0.4258, 0.3868, 0.3926, 0.3868, 0.4638, 0.387, 0.4252, 0.387, 0.4252, 0.373, 0.4638, 0.373, 0.7215, 0.4061, 0.69, 0.4061, 0.69, 0.3597, 0.7215, 0.3597, 0.178, 0.1381, 0.178, 0.03091, 0.1989, 0.03297, 0.178, 0.1381, 0.1989, 0.03297, 0.219, 0.03907, 0.178, 0.1381, 0.219, 0.03907, 0.2375, 0.04898, 0.178, 0.1381, 0.2375, 0.04898, 0.2538, 0.06231, 0.178, 0.1381, 0.2538, 0.06231, 0.2671, 0.07856, 0.178, 0.1381, 0.2671, 0.07856, 0.277, 0.09709, 0.178, 0.1381, 0.277, 0.09709, 0.2831, 0.1172, 0.178, 0.1381, 0.2831, 0.1172, 0.2852, 0.1381, 0.595, 0.423, 0.596, 0.4128, 0.6418, 0.4236, 0.642, 0.4261, 0.7386, 0.4283, 0.7387, 0.4254, 0.785, 0.4146, 0.7861, 0.4251, 0.496, 0.3924, 0.4931, 0.3915, 0.4974, 0.378, 0.5008, 0.379, 0.596, 0.4128, 0.5988, 0.4026, 0.6421, 0.4208, 0.6418, 0.4236, 0.2865, 0.4099, 0.2918, 0.4063, 0.2997, 0.4179, 0.2944, 0.4215, 0.5031, 0.3943, 0.496, 0.3924, 0.5008, 0.379, 0.5079, 0.3809, 0.739, 0.4342, 0.7386, 0.4283, 0.7861, 0.4251, 0.7866, 0.431, 0.2918, 0.4063, 0.3013, 0.4, 0.3084, 0.412, 0.2997, 0.4179, 0.5944, 0.4281, 0.5948, 0.422, 0.642, 0.4251, 0.6415, 0.4312, 0.2319, 0.3858, 0.2273, 0.3927, 0.2025, 0.3795, 0.2056, 0.3718, 0.6468, 0.3611, 0.657, 0.3597, 0.657, 0.4048, 0.6547, 0.4055, 0.7238, 0.4071, 0.7211, 0.4064, 0.7211, 0.3587, 0.7317, 0.3601, 0.2877, 0.4539, 0.2801, 0.4571, 0.2668, 0.4323, 0.2737, 0.4277, 0.2056, 0.3718, 0.2025, 0.3795, 0.1756, 0.3713, 0.1772, 0.3632, 0.4665, 0.3871, 0.4636, 0.387, 0.4636, 0.373, 0.467, 0.3731, 0.178, 0.1381, 0.1547, 0.2551, 0.178, 0.2574, 0.657, 0.3597, 0.69, 0.3597, 0.69, 0.4048, 0.657, 0.4048, 0.004124, 0.004515, 0.03358, 0.00433, 0.03197, 0.3566, 0.002463, 0.3568, 0.178, 0.1381, 0.1323, 0.2483, 0.1547, 0.2551, 0.3713, 0.3748, 0.3821, 0.3735, 0.3831, 0.3875, 0.3732, 0.3887, 0.03358, 0.00433, 0.06303, 0.004146, 0.06147, 0.3564, 0.03197, 0.3566, 0.178, 0.1381, 0.1117, 0.2373, 0.1323, 0.2483, 0.06303, 0.004146, 0.09249, 0.003962, 0.09097, 0.3562, 0.06147, 0.3564, 0.178, 0.1381, 0.09363, 0.2225, 0.1117, 0.2373, 0.2737, 0.4277, 0.2668, 0.4323, 0.249, 0.4105, 0.2548, 0.4047, 0.09249, 0.003962, 0.1219, 0.003778, 0.1205, 0.356, 0.09097, 0.3562, 0.178, 0.1381, 0.07879, 0.2044, 0.09363, 0.2225, 0.1219, 0.003778, 0.1514, 0.003594, 0.15, 0.3559, 0.1205, 0.356, 0.178, 0.1381, 0.06777, 0.1838, 0.07879, 0.2044, 0.1772, 0.3632, 0.1756, 0.3713, 0.1476, 0.3685, 0.1476, 0.3603, 0.1514, 0.003594, 0.1808, 0.00341, 0.1795, 0.3557, 0.15, 0.3559, 0.178, 0.1381, 0.06098, 0.1614, 0.06777, 0.1838, 0.4689, 0.3873, 0.4665, 0.3871, 0.467, 0.3731, 0.4699, 0.3734, 0.1808, 0.00341, 0.2178, 0.003179, 0.2165, 0.3554, 0.1795, 0.3557, 0.178, 0.1381, 0.05869, 0.1381, 0.06098, 0.1614, 0.2178, 0.003179, 0.2473, 0.002995, 0.246, 0.3553, 0.2165, 0.3554, 0.726, 0.4082, 0.7238, 0.4071, 0.7317, 0.3601, 0.7416, 0.3631, 0.3821, 0.3735, 0.3934, 0.3729, 0.3934, 0.3869, 0.3831, 0.3875, 0.6283, 0.3683, 0.6374, 0.3639, 0.6529, 0.4065, 0.651, 0.4079, 0.1476, 0.3603, 0.1476, 0.3685, 0.1197, 0.3713, 0.118, 0.3632, 0.7282, 0.4098, 0.726, 0.4082, 0.7416, 0.3631, 0.7511, 0.3679, 0.4717, 0.3877, 0.4689, 0.3873, 0.4699, 0.3734, 0.4733, 0.3737, 0.6374, 0.3639, 0.6468, 0.3611, 0.6547, 0.4055, 0.6529, 0.4065, 0.346, 0.3806, 0.3603, 0.3769, 0.3631, 0.3906, 0.3497, 0.3941, 0.2548, 0.4047, 0.249, 0.4105, 0.2273, 0.3927, 0.2319, 0.3858, 0.4784, 0.3885, 0.4717, 0.3877, 0.4733, 0.3737, 0.4806, 0.3746, 0.7328, 0.4137, 0.7282, 0.4098, 0.7511, 0.3679, 0.7623, 0.3763, 0.3603, 0.3769, 0.3713, 0.3748, 0.3732, 0.3887, 0.3631, 0.3906, 0.6094, 0.3841, 0.6174, 0.3762, 0.6466, 0.4116, 0.6444, 0.4144, 0.7352, 0.4169, 0.7328, 0.4137, 0.7623, 0.3763, 0.7705, 0.3849, 0.4827, 0.3892, 0.4784, 0.3885, 0.4806, 0.3746, 0.4854, 0.3754, 0.6174, 0.3762, 0.6283, 0.3683, 0.651, 0.4079, 0.6466, 0.4116, 0.3227, 0.3892, 0.3341, 0.3845, 0.3387, 0.3978, 0.3282, 0.4021, 0.4866, 0.39, 0.4827, 0.3892, 0.4854, 0.3754, 0.4899, 0.3762, 0.737, 0.4202, 0.7352, 0.4169, 0.7705, 0.3849, 0.7771, 0.3945, 0.3341, 0.3845, 0.346, 0.3806, 0.3497, 0.3941, 0.3387, 0.3978, 0.3139, 0.3491, 0.3149, 0.005318, 0.3446, 0.005313, 0.3436, 0.3491, 0.2787, 0.3491, 0.2797, 0.005323, 0.3149, 0.005318, 0.3139, 0.3491, 0.249, 0.3491, 0.2499, 0.005328, 0.2797, 0.005323, 0.2787, 0.3491, 0.5987, 0.4022, 0.6031, 0.3931, 0.6428, 0.4174, 0.6421, 0.4199, 0.7379, 0.4231, 0.737, 0.4202, 0.7771, 0.3945, 0.7817, 0.4044, 0.4897, 0.3907, 0.4866, 0.39, 0.4899, 0.3762, 0.4934, 0.377, 0.6031, 0.3931, 0.6094, 0.3841, 0.6444, 0.4144, 0.6428, 0.4174, 0.4626, 0.349, 0.4636, 0.005294, 0.4934, 0.005289, 0.4923, 0.349, 0.3021, 0.4001, 0.3123, 0.3942, 0.3186, 0.4067, 0.3092, 0.4121, 0.4328, 0.349, 0.4339, 0.005299, 0.4636, 0.005294, 0.4626, 0.349, 0.493, 0.3915, 0.4897, 0.3907, 0.4934, 0.377, 0.4972, 0.378, 0.4031, 0.3491, 0.4041, 0.005303, 0.4339, 0.005299, 0.4328, 0.349, 0.7383, 0.4263, 0.7379, 0.4231, 0.7817, 0.4044, 0.7847, 0.4152, 0.3734, 0.3491, 0.3744, 0.005308, 0.4041, 0.005303, 0.4031, 0.3491, 0.3123, 0.3942, 0.3227, 0.3892, 0.3282, 0.4021, 0.3186, 0.4067, 0.3436, 0.3491, 0.3446, 0.005313, 0.3744, 0.005308, 0.3734, 0.3491, 0.3934, 0.3729, 0.4266, 0.3729, 0.4266, 0.3869, 0.3934, 0.3869, 0.4636, 0.387, 0.4251, 0.387, 0.4251, 0.373, 0.4636, 0.373, 0.7211, 0.4064, 0.6897, 0.4064, 0.6897, 0.3587, 0.7211, 0.3587, 0.178, 0.1381, 0.178, 0.2453, 0.1571, 0.2433, 0.178, 0.1381, 0.1571, 0.2433, 0.1369, 0.2372, 0.178, 0.1381, 0.1369, 0.2372, 0.1184, 0.2273, 0.178, 0.1381, 0.1184, 0.2273, 0.1022, 0.2139, 0.178, 0.1381, 0.1022, 0.2139, 0.08884, 0.1977, 0.178, 0.1381, 0.08884, 0.1977, 0.07893, 0.1791, 0.178, 0.1381, 0.07893, 0.1791, 0.07283, 0.159, 0.178, 0.1381, 0.07283, 0.159, 0.07077, 0.1381, 0.5948, 0.422, 0.5959, 0.4121, 0.6418, 0.4226, 0.642, 0.4251, 0.7382, 0.4292, 0.7383, 0.4263, 0.7847, 0.4152, 0.7858, 0.4259, 0.4958, 0.3924, 0.493, 0.3915, 0.4972, 0.378, 0.5006, 0.379, 0.5959, 0.4121, 0.5987, 0.4022, 0.6421, 0.4199, 0.6418, 0.4226, 0.2873, 0.41, 0.2926, 0.4064, 0.3005, 0.418, 0.2952, 0.4216, 0.5029, 0.3943, 0.4958, 0.3924, 0.5006, 0.379, 0.5077, 0.3809, 0.7386, 0.4353, 0.7382, 0.4292, 0.7858, 0.4259, 0.7862, 0.432, 0.2926, 0.4064, 0.3021, 0.4001, 0.3092, 0.4121, 0.3005, 0.418, 0.7852, 0.4292, 0.7382, 0.4324, 0.7378, 0.4261, 0.7848, 0.423, 0.06332, 0.3858, 0.08955, 0.3718, 0.09271, 0.3795, 0.06792, 0.3927, 0.7329, 0.3604, 0.7251, 0.406, 0.7228, 0.4053, 0.7228, 0.359, 0.6558, 0.4068, 0.6479, 0.3611, 0.6585, 0.3597, 0.6585, 0.4061, 0.007461, 0.4539, 0.02148, 0.4277, 0.02836, 0.4323, 0.01511, 0.4571, 0.08955, 0.3718, 0.118, 0.3632, 0.1196, 0.3713, 0.09271, 0.3795, 0.3839, 0.3871, 0.3833, 0.3731, 0.3867, 0.373, 0.3867, 0.387, 0.178, 0.1381, 0.178, 0.2574, 0.2012, 0.2551, 0.7228, 0.359, 0.7228, 0.4053, 0.6899, 0.4053, 0.6899, 0.359, 0.9767, -0.001565, 0.9766, 0.3507, 0.9471, 0.3509, 0.9472, -0.00138, 0.178, 0.1381, 0.2012, 0.2551, 0.2236, 0.2483, 0.4811, 0.3746, 0.4792, 0.3885, 0.4694, 0.3873, 0.4703, 0.3733, 0.9472, -0.00138, 0.9471, 0.3509, 0.9176, 0.3511, 0.9178, -0.001196, 0.178, 0.1381, 0.2236, 0.2483, 0.2442, 0.2373, 0.9178, -0.001196, 0.9176, 0.3511, 0.8881, 0.3512, 0.8883, -0.001012, 0.178, 0.1381, 0.2442, 0.2373, 0.2623, 0.2225, 0.02148, 0.4277, 0.04034, 0.4047, 0.04619, 0.4105, 0.02836, 0.4323, 0.8883, -0.001012, 0.8881, 0.3512, 0.8586, 0.3514, 0.8589, -0.0008281, 0.178, 0.1381, 0.2623, 0.2225, 0.2772, 0.2044, 0.8589, -0.0008281, 0.8586, 0.3514, 0.8291, 0.3516, 0.8294, -0.000644, 0.178, 0.1381, 0.2772, 0.2044, 0.2882, 0.1838, 0.118, 0.3632, 0.1476, 0.3603, 0.1476, 0.3685, 0.1196, 0.3713, 0.8294, -0.000644, 0.8291, 0.3516, 0.7996, 0.3518, 0.7999, -0.0004599, 0.178, 0.1381, 0.2882, 0.1838, 0.295, 0.1614, 0.3815, 0.3873, 0.3804, 0.3734, 0.3833, 0.3731, 0.3839, 0.3871, 0.7999, -0.0004599, 0.7996, 0.3518, 0.7626, 0.352, 0.763, -0.0002288, 0.178, 0.1381, 0.295, 0.1614, 0.2973, 0.1381, 0.763, -0.0002288, 0.7626, 0.352, 0.7331, 0.3522, 0.7335, -4.477e-05, 0.6537, 0.4079, 0.6381, 0.3641, 0.6479, 0.3611, 0.6558, 0.4068, 0.4703, 0.3733, 0.4694, 0.3873, 0.459, 0.3868, 0.459, 0.3727, 0.7514, 0.3678, 0.7288, 0.4084, 0.7269, 0.407, 0.7423, 0.3633, 0.1478, 0.3606, 0.1774, 0.3636, 0.1758, 0.3717, 0.1478, 0.3689, 0.6514, 0.4094, 0.6285, 0.3687, 0.6381, 0.3641, 0.6537, 0.4079, 0.3787, 0.3877, 0.3771, 0.3737, 0.3804, 0.3734, 0.3815, 0.3873, 0.7423, 0.3633, 0.7269, 0.407, 0.7251, 0.406, 0.7329, 0.3604, 0.5064, 0.3805, 0.5027, 0.394, 0.4894, 0.3905, 0.4922, 0.3767, 0.04034, 0.4047, 0.06332, 0.3858, 0.06792, 0.3927, 0.04619, 0.4105, 0.3719, 0.3885, 0.3698, 0.3746, 0.3771, 0.3737, 0.3787, 0.3877, 0.6469, 0.4132, 0.6174, 0.3769, 0.6285, 0.3687, 0.6514, 0.4094, 0.4922, 0.3767, 0.4894, 0.3905, 0.4792, 0.3885, 0.4811, 0.3746, 0.7703, 0.3841, 0.7354, 0.4152, 0.7332, 0.4123, 0.7623, 0.3759, 0.6445, 0.4163, 0.6091, 0.3852, 0.6174, 0.3769, 0.6469, 0.4132, 0.3677, 0.3892, 0.365, 0.3754, 0.3698, 0.3746, 0.3719, 0.3885, 0.7623, 0.3759, 0.7332, 0.4123, 0.7288, 0.4084, 0.7514, 0.3678, 0.5297, 0.3891, 0.5243, 0.402, 0.5137, 0.3977, 0.5183, 0.3844, 0.3637, 0.39, 0.3605, 0.3762, 0.365, 0.3754, 0.3677, 0.3892, 0.6427, 0.4195, 0.6025, 0.3945, 0.6091, 0.3852, 0.6445, 0.4163, 0.5183, 0.3844, 0.5137, 0.3977, 0.5027, 0.394, 0.5064, 0.3805, 0.6708, 0.349, 0.641, 0.349, 0.6421, 0.005265, 0.6719, 0.00526, 0.7059, 0.349, 0.6708, 0.349, 0.6719, 0.00526, 0.7071, 0.005255, 0.7357, 0.349, 0.7059, 0.349, 0.7071, 0.005255, 0.7368, 0.00525, 0.781, 0.4026, 0.7376, 0.4208, 0.7369, 0.4182, 0.7766, 0.3932, 0.6418, 0.4223, 0.5979, 0.4042, 0.6025, 0.3945, 0.6427, 0.4195, 0.3607, 0.3907, 0.3569, 0.377, 0.3605, 0.3762, 0.3637, 0.39, 0.7766, 0.3932, 0.7369, 0.4182, 0.7354, 0.4152, 0.7703, 0.3841, 0.5221, 0.349, 0.4923, 0.349, 0.4934, 0.005289, 0.5231, 0.005284, 0.5503, 0.4, 0.5432, 0.412, 0.5338, 0.4066, 0.5401, 0.3941, 0.5518, 0.349, 0.5221, 0.349, 0.5231, 0.005284, 0.5529, 0.005279, 0.3574, 0.3915, 0.3531, 0.378, 0.3569, 0.377, 0.3607, 0.3907, 0.5815, 0.349, 0.5518, 0.349, 0.5529, 0.005279, 0.5826, 0.005275, 0.6414, 0.4254, 0.595, 0.4146, 0.5979, 0.4042, 0.6418, 0.4223, 0.6113, 0.349, 0.5815, 0.349, 0.5826, 0.005275, 0.6124, 0.00527, 0.5401, 0.3941, 0.5338, 0.4066, 0.5243, 0.402, 0.5297, 0.3891, 0.641, 0.349, 0.6113, 0.349, 0.6124, 0.00527, 0.6421, 0.005265, 0.459, 0.3727, 0.459, 0.3868, 0.4258, 0.3868, 0.4258, 0.3727, 0.3867, 0.387, 0.3867, 0.373, 0.4252, 0.373, 0.4252, 0.387, 0.6585, 0.4061, 0.6585, 0.3597, 0.69, 0.3597, 0.69, 0.4061, 0.178, 0.1381, 0.1989, 0.2433, 0.178, 0.2453, 0.178, 0.1381, 0.219, 0.2372, 0.1989, 0.2433, 0.178, 0.1381, 0.2375, 0.2273, 0.219, 0.2372, 0.178, 0.1381, 0.2538, 0.2139, 0.2375, 0.2273, 0.178, 0.1381, 0.2671, 0.1977, 0.2538, 0.2139, 0.178, 0.1381, 0.277, 0.1791, 0.2671, 0.1977, 0.178, 0.1381, 0.2831, 0.159, 0.277, 0.1791, 0.178, 0.1381, 0.2852, 0.1381, 0.2831, 0.159, 0.7848, 0.423, 0.7378, 0.4261, 0.738, 0.4236, 0.7838, 0.4128, 0.6415, 0.4283, 0.5939, 0.4251, 0.595, 0.4146, 0.6414, 0.4254, 0.3545, 0.3924, 0.3497, 0.379, 0.3531, 0.378, 0.3574, 0.3915, 0.7838, 0.4128, 0.738, 0.4236, 0.7376, 0.4208, 0.781, 0.4026, 0.5651, 0.4099, 0.5572, 0.4215, 0.5519, 0.4179, 0.5598, 0.4063, 0.3474, 0.3943, 0.3426, 0.3809, 0.3497, 0.379, 0.3545, 0.3924, 0.641, 0.4342, 0.5935, 0.431, 0.5939, 0.4251, 0.6415, 0.4283, 0.5598, 0.4063, 0.5519, 0.4179, 0.5432, 0.412, 0.5503, 0.4])
me_cube_001.materials.append(mat_material)
me_cube_001.use_remesh_preserve_volume = False
me_cube_001.use_remesh_preserve_attributes = False
me_cube_001.use_mirror_vertex_groups = False
me_cube_001.update()

# ---- objects
ob_cube_000 = bpy.data.objects.new('Cube.000', me_cube_002)
ob_lamp_002 = bpy.data.objects.new('Lamp.002', light_lamp_002)
ob_lamp_001 = bpy.data.objects.new('Lamp.001', light_lamp_001)
ob_cube_001 = bpy.data.objects.new('Cube.001', me_cube_001)
ob_lamp = bpy.data.objects.new('Lamp', light_lamp)
ob_camera = bpy.data.objects.new('Camera', cam_camera)

# ---- transforms, parenting, visibility, modifiers, constraints
ob_cube_000.location = (-0.003806, 0.0, -0.00961)
ob_cube_000.scale = (1.459, 1.0, 0.5575)
ob_cube_000.lock_rotations_4d = False
ob_cube_000.empty_display_type = 'ARROWS'
ob_cube_000.lineart.crease_threshold = 0.0
ob_lamp_002.location = (-3.198, 5.96, 4.041)
ob_lamp_002.rotation_euler = (0.6503, 0.05522, 1.866)
ob_lamp_002.lock_rotations_4d = False
ob_lamp_002.empty_display_type = 'ARROWS'
ob_lamp_002.color = (0.0, 0.0, 0.0, 0.0)
ob_lamp_002.lineart.crease_threshold = 0.0
ob_lamp_001.location = (-1.344, -5.527, 3.326)
ob_lamp_001.rotation_euler = (0.6503, 0.05522, 1.866)
ob_lamp_001.lock_rotations_4d = False
ob_lamp_001.empty_display_type = 'ARROWS'
ob_lamp_001.color = (0.0, 0.0, 0.0, 0.0)
ob_lamp_001.lineart.crease_threshold = 0.0
ob_cube_001.location = (-0.003806, 0.0, -0.00961)
ob_cube_001.scale = (1.459, 1.0, 0.5575)
ob_cube_001.lock_rotations_4d = False
ob_cube_001.empty_display_type = 'ARROWS'
ob_cube_001.lineart.crease_threshold = 0.0
ob_lamp.location = (2.359, 1.005, 4.207)
ob_lamp.rotation_euler = (0.6503, 0.05522, 1.866)
ob_lamp.lock_rotations_4d = False
ob_lamp.empty_display_type = 'ARROWS'
ob_lamp.color = (0.0, 0.0, 0.0, 0.0)
ob_lamp.lineart.crease_threshold = 0.0
ob_camera.location = (7.121, -6.572, 5.784)
ob_camera.rotation_euler = (1.109, 0.01082, 0.8149)
ob_camera.lock_rotations_4d = False
ob_camera.empty_display_type = 'ARROWS'
ob_camera.color = (0.0, 0.0, 0.0, 0.0)
ob_camera.display_type = 'WIRE'
ob_camera.lineart.crease_threshold = 0.0

# ---- collection membership
col_collection_1.objects.link(ob_cube_000)
col_collection_1.objects.link(ob_lamp_002)
col_collection_1.objects.link(ob_lamp_001)
col_collection_1.objects.link(ob_cube_001)
col_collection_1.objects.link(ob_lamp)
col_collection_1.objects.link(ob_camera)

# ---- scene / render settings (as saved in the file)
scene.camera = ob_camera
scene.frame_start = 1; scene.frame_end = 250; scene.frame_set(1)
scene.render.engine = 'BLENDER_EEVEE_NEXT'
scene.render.resolution_percentage = 50
scene.render.dither_intensity = 0.0
scene.cycles.use_denoising = False
scene.cycles.samples = 10
scene.cycles.sampling_pattern = 'TABULATED_SOBOL'
scene.cycles.light_sampling_threshold = 0.0
scene.cycles.use_adaptive_sampling = False
scene.cycles.use_light_tree = False
scene.cycles.blur_glossy = 0.0
scene.cycles.volume_bounces = 1
scene.cycles.pixel_filter_type = 'GAUSSIAN'
scene.cycles.sample_clamp_indirect = 0.0
scene.view_settings.view_transform = 'Standard'
bpy.context.view_layer.update()
